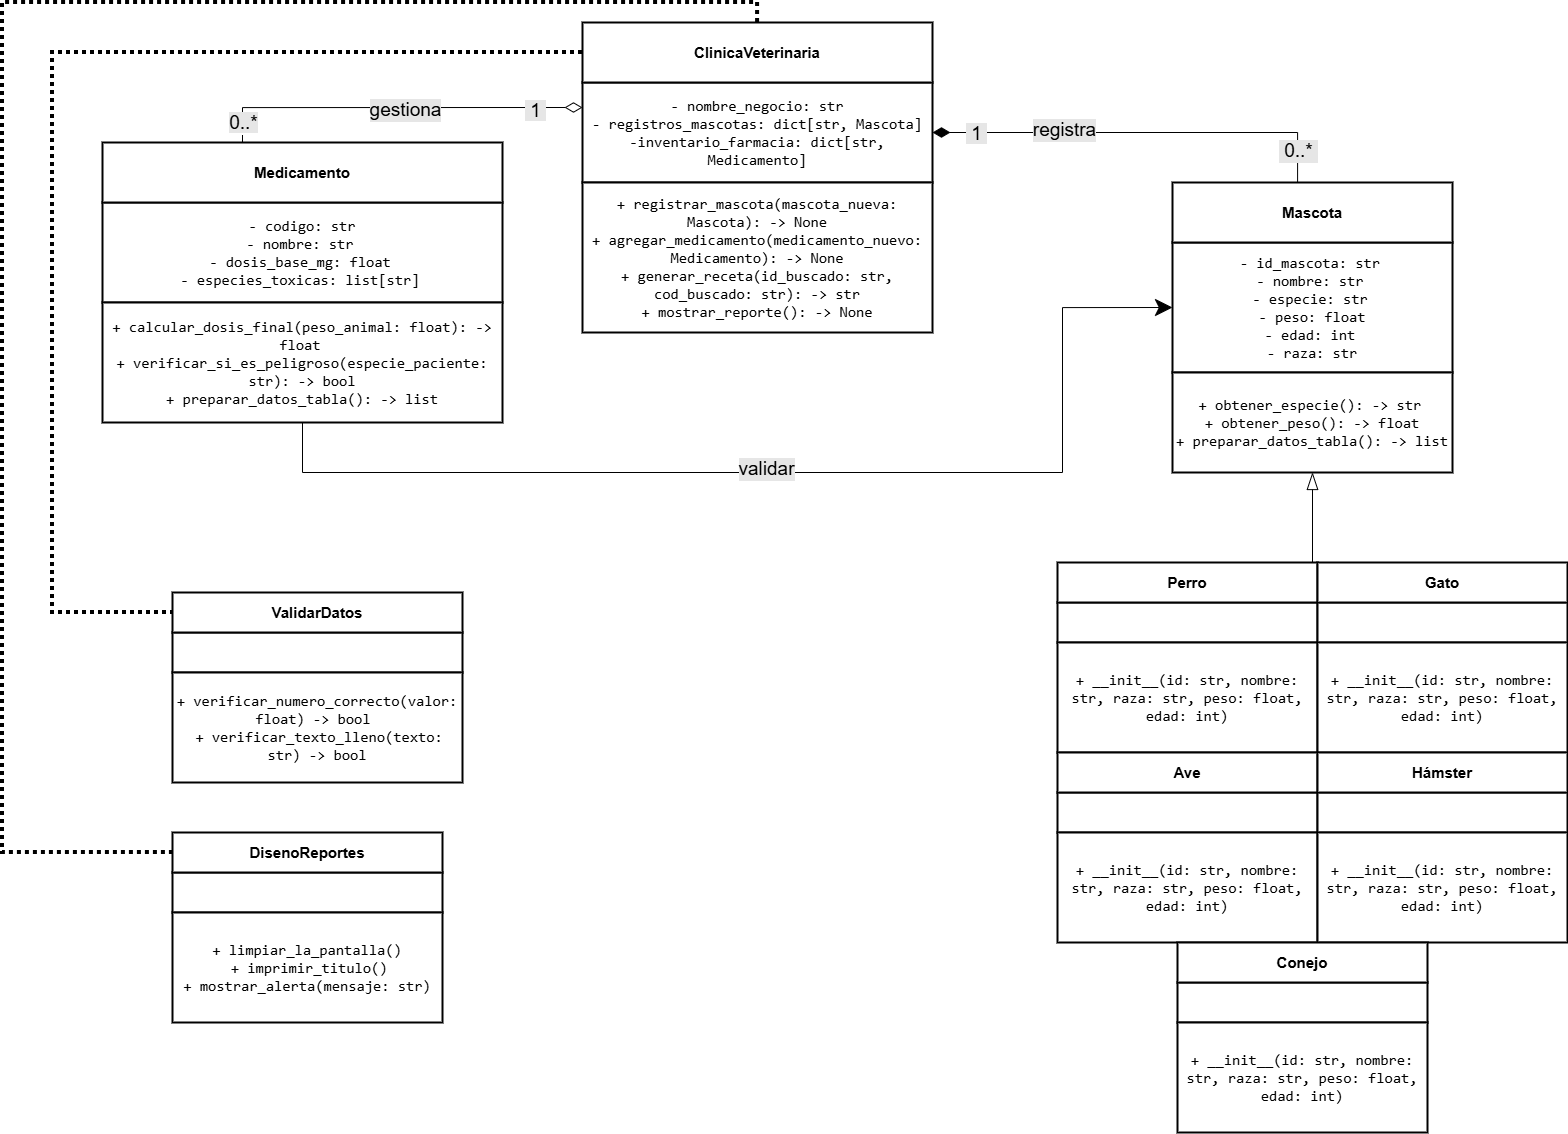

The diagram above was exported from draw.io. Its source (the exported page's mxGraphModel, read from the mxfile embedded in the PNG):
<mxGraphModel dx="2712" dy="958" grid="1" gridSize="10" guides="1" tooltips="1" connect="1" arrows="1" fold="1" page="1" pageScale="1" pageWidth="827" pageHeight="1169" math="0" shadow="0">
  <root>
    <mxCell id="0" />
    <mxCell id="1" parent="0" />
    <mxCell id="POSlJ7zce8GOl_wfVMK7-4" parent="1" style="rounded=0;whiteSpace=wrap;html=1;strokeWidth=2;fontSize=15;" value="&lt;code data-path-to-node=&quot;39&quot; data-index-in-node=&quot;19&quot;&gt;-&amp;nbsp;&lt;/code&gt;&lt;code data-path-to-node=&quot;39&quot; data-index-in-node=&quot;50&quot;&gt;nombre_negocio: str&lt;/code&gt;&lt;div&gt;&lt;code data-path-to-node=&quot;39&quot; data-index-in-node=&quot;50&quot;&gt;- registros_mascotas: dict[str, Mascota]&lt;/code&gt;&lt;/div&gt;&lt;div&gt;&lt;code data-path-to-node=&quot;39&quot; data-index-in-node=&quot;50&quot;&gt;-inventario_farmacia: dict[str, Medicamento]&lt;/code&gt;&lt;/div&gt;" vertex="1">
      <mxGeometry height="100" width="350" x="50" y="190" as="geometry" />
    </mxCell>
    <mxCell id="POSlJ7zce8GOl_wfVMK7-8" edge="1" parent="1" style="edgeStyle=none;curved=1;rounded=0;orthogonalLoop=1;jettySize=auto;html=1;fontSize=12;startSize=8;endSize=8;" target="POSlJ7zce8GOl_wfVMK7-4" value="">
      <mxGeometry relative="1" as="geometry">
        <mxPoint x="225" y="190" as="sourcePoint" />
      </mxGeometry>
    </mxCell>
    <mxCell id="POSlJ7zce8GOl_wfVMK7-6" parent="1" style="rounded=0;whiteSpace=wrap;html=1;strokeWidth=2;fontSize=15;" value="&lt;code data-path-to-node=&quot;39&quot; data-index-in-node=&quot;89&quot;&gt;+ registrar_mascota(mascota_nueva: Mascota): -&amp;gt; None&lt;/code&gt;&lt;br&gt;&lt;code data-path-to-node=&quot;39&quot; data-index-in-node=&quot;136&quot;&gt;+ agregar_medicamento(medicamento_nuevo: Medicamento): -&amp;gt; None&lt;/code&gt;&lt;br&gt;&lt;code data-path-to-node=&quot;39&quot; data-index-in-node=&quot;195&quot;&gt;+ generar_receta(id_buscado: str, cod_buscado: str): -&amp;gt; str&lt;/code&gt;&lt;div&gt;&lt;code data-path-to-node=&quot;39&quot; data-index-in-node=&quot;195&quot;&gt;+ mostrar_reporte(): -&amp;gt; None&lt;/code&gt;&lt;/div&gt;" vertex="1">
      <mxGeometry height="150" width="350" x="50" y="290" as="geometry" />
    </mxCell>
    <mxCell id="POSlJ7zce8GOl_wfVMK7-20" edge="1" parent="1" source="POSlJ7zce8GOl_wfVMK7-12" style="edgeStyle=orthogonalEdgeStyle;rounded=0;orthogonalLoop=1;jettySize=auto;html=1;entryX=1;entryY=0.5;entryDx=0;entryDy=0;fontSize=12;startSize=11;endSize=15;endArrow=diamondThin;endFill=1;strokeWidth=1;exitX=0.5;exitY=0;exitDx=0;exitDy=0;" target="POSlJ7zce8GOl_wfVMK7-4">
      <mxGeometry relative="1" as="geometry">
        <Array as="points">
          <mxPoint x="765" y="240" />
        </Array>
        <mxPoint x="700" y="300" as="sourcePoint" />
        <mxPoint x="410" y="250" as="targetPoint" />
      </mxGeometry>
    </mxCell>
    <mxCell id="POSlJ7zce8GOl_wfVMK7-21" connectable="0" parent="POSlJ7zce8GOl_wfVMK7-20" style="edgeLabel;html=1;align=center;verticalAlign=middle;resizable=0;points=[];fontSize=19;labelBackgroundColor=#E6E6E6;" value="registra" vertex="1">
      <mxGeometry relative="1" x="0.7793" y="-3" as="geometry">
        <mxPoint x="83" as="offset" />
      </mxGeometry>
    </mxCell>
    <mxCell id="POSlJ7zce8GOl_wfVMK7-22" connectable="0" parent="POSlJ7zce8GOl_wfVMK7-20" style="edgeLabel;html=1;align=center;verticalAlign=middle;resizable=0;points=[];fontSize=19;" value="&lt;font style=&quot;background-color: rgb(230, 230, 230);&quot;&gt;&amp;nbsp;1&amp;nbsp;&lt;/font&gt;" vertex="1">
      <mxGeometry relative="1" x="0.9" y="1" as="geometry">
        <mxPoint x="22" as="offset" />
      </mxGeometry>
    </mxCell>
    <mxCell id="POSlJ7zce8GOl_wfVMK7-23" connectable="0" parent="POSlJ7zce8GOl_wfVMK7-20" style="edgeLabel;html=1;align=center;verticalAlign=middle;resizable=0;points=[];fontSize=19;labelBackgroundColor=#E6E6E6;" value="&lt;font&gt;&amp;nbsp;0..*&amp;nbsp;&lt;/font&gt;" vertex="1">
      <mxGeometry relative="1" x="-0.9119" as="geometry">
        <mxPoint y="-29" as="offset" />
      </mxGeometry>
    </mxCell>
    <mxCell id="POSlJ7zce8GOl_wfVMK7-10" parent="1" style="rounded=0;whiteSpace=wrap;html=1;strokeWidth=2;fontSize=15;" value="&lt;code data-path-to-node=&quot;40&quot; data-index-in-node=&quot;8&quot;&gt;- id_mascota: str&lt;/code&gt;&amp;nbsp;&lt;div&gt;&lt;code data-path-to-node=&quot;40&quot; data-index-in-node=&quot;26&quot;&gt;- nombre: str&lt;/code&gt;&amp;nbsp;&lt;/div&gt;&lt;div&gt;&lt;code data-path-to-node=&quot;11,3&quot; data-index-in-node=&quot;123&quot;&gt;- especie: str&lt;/code&gt;&lt;span style=&quot;background-color: transparent; color: light-dark(rgb(0, 0, 0), rgb(255, 255, 255));&quot;&gt;&amp;nbsp;&lt;/span&gt;&lt;/div&gt;&lt;div&gt;&lt;code data-path-to-node=&quot;11,3&quot; data-index-in-node=&quot;140&quot;&gt;- peso: float&lt;/code&gt;&lt;/div&gt;&lt;div&gt;&lt;code data-path-to-node=&quot;40&quot; data-index-in-node=&quot;79&quot;&gt;- edad: int&lt;/code&gt;&amp;nbsp;&lt;/div&gt;&lt;div&gt;&lt;font face=&quot;monospace&quot;&gt;- raza: str&lt;/font&gt;&lt;/div&gt;" vertex="1">
      <mxGeometry height="130" width="280" x="640" y="350" as="geometry" />
    </mxCell>
    <mxCell id="POSlJ7zce8GOl_wfVMK7-12" parent="1" style="rounded=0;whiteSpace=wrap;html=1;strokeWidth=2;fontStyle=1;fontSize=15;" value="Mascota" vertex="1">
      <mxGeometry height="60" width="280" x="640" y="290" as="geometry" />
    </mxCell>
    <mxCell id="POSlJ7zce8GOl_wfVMK7-14" parent="1" style="rounded=0;whiteSpace=wrap;html=1;strokeWidth=2;fontSize=15;" value="&lt;code data-path-to-node=&quot;41&quot; data-index-in-node=&quot;12&quot;&gt;- codigo: str&lt;/code&gt;&lt;br&gt;&lt;code data-path-to-node=&quot;41&quot; data-index-in-node=&quot;26&quot;&gt;- nombre: str&lt;/code&gt;&amp;nbsp;&lt;div&gt;&lt;code data-path-to-node=&quot;41&quot; data-index-in-node=&quot;40&quot;&gt;- dosis_base_mg: float&lt;/code&gt;&amp;nbsp;&lt;/div&gt;&lt;div&gt;&lt;code data-path-to-node=&quot;41&quot; data-index-in-node=&quot;63&quot;&gt;- especies_toxicas: list[str]&lt;/code&gt;&amp;nbsp;&lt;/div&gt;" vertex="1">
      <mxGeometry height="100" width="400" x="-430" y="310" as="geometry" />
    </mxCell>
    <mxCell id="POSlJ7zce8GOl_wfVMK7-15" edge="1" parent="1" source="POSlJ7zce8GOl_wfVMK7-16" style="edgeStyle=none;curved=1;rounded=0;orthogonalLoop=1;jettySize=auto;html=1;fontSize=12;startSize=8;endSize=8;" target="POSlJ7zce8GOl_wfVMK7-14" value="">
      <mxGeometry relative="1" as="geometry" />
    </mxCell>
    <mxCell id="POSlJ7zce8GOl_wfVMK7-25" edge="1" parent="1" style="edgeStyle=orthogonalEdgeStyle;rounded=0;orthogonalLoop=1;jettySize=auto;html=1;fontSize=12;startSize=8;endSize=15;endArrow=diamondThin;endFill=0;entryX=0;entryY=0.25;entryDx=0;entryDy=0;" target="POSlJ7zce8GOl_wfVMK7-4">
      <mxGeometry relative="1" as="geometry">
        <Array as="points">
          <mxPoint x="-290" y="215" />
        </Array>
        <mxPoint x="-290" y="250" as="sourcePoint" />
        <mxPoint x="30" y="210" as="targetPoint" />
      </mxGeometry>
    </mxCell>
    <mxCell id="POSlJ7zce8GOl_wfVMK7-26" connectable="0" parent="POSlJ7zce8GOl_wfVMK7-25" style="edgeLabel;html=1;align=center;verticalAlign=middle;resizable=0;points=[];fontSize=12;" value="&lt;font style=&quot;font-size: 19px; background-color: rgb(230, 230, 230);&quot;&gt;0..*&lt;/font&gt;" vertex="1">
      <mxGeometry relative="1" x="-0.8901" as="geometry">
        <mxPoint as="offset" />
      </mxGeometry>
    </mxCell>
    <mxCell id="POSlJ7zce8GOl_wfVMK7-27" connectable="0" parent="POSlJ7zce8GOl_wfVMK7-25" style="edgeLabel;html=1;align=center;verticalAlign=middle;resizable=0;points=[];fontSize=12;labelBackgroundColor=#E6E6E6;" value="&lt;span style=&quot;font-size: 19px;&quot;&gt;gestiona&lt;/span&gt;" vertex="1">
      <mxGeometry relative="1" x="0.692" y="-2" as="geometry">
        <mxPoint x="-119" as="offset" />
      </mxGeometry>
    </mxCell>
    <mxCell id="POSlJ7zce8GOl_wfVMK7-28" connectable="0" parent="POSlJ7zce8GOl_wfVMK7-25" style="edgeLabel;html=1;align=center;verticalAlign=middle;resizable=0;points=[];fontSize=12;" value="&lt;font style=&quot;font-size: 19px; background-color: rgb(230, 230, 230);&quot;&gt;&amp;nbsp;1&amp;nbsp;&lt;/font&gt;" vertex="1">
      <mxGeometry relative="1" x="0.7437" y="-3" as="geometry">
        <mxPoint as="offset" />
      </mxGeometry>
    </mxCell>
    <mxCell id="POSlJ7zce8GOl_wfVMK7-16" parent="1" style="rounded=0;whiteSpace=wrap;html=1;strokeWidth=2;fontStyle=1;fontSize=15;" value="Medicamento" vertex="1">
      <mxGeometry height="60" width="400" x="-430" y="250" as="geometry" />
    </mxCell>
    <mxCell id="RtAFi5RZLPzISUzS8Sy_-27" edge="1" parent="1" source="Cf4HhFlTFIeWi43P8xLa-2" style="edgeStyle=orthogonalEdgeStyle;rounded=0;orthogonalLoop=1;jettySize=auto;html=1;entryX=0;entryY=0.5;entryDx=0;entryDy=0;endSize=15;" target="POSlJ7zce8GOl_wfVMK7-10">
      <mxGeometry relative="1" as="geometry">
        <Array as="points">
          <mxPoint x="-230" y="580" />
          <mxPoint x="530" y="580" />
          <mxPoint x="530" y="415" />
        </Array>
      </mxGeometry>
    </mxCell>
    <mxCell id="RtAFi5RZLPzISUzS8Sy_-28" connectable="0" parent="RtAFi5RZLPzISUzS8Sy_-27" style="edgeLabel;html=1;align=center;verticalAlign=middle;resizable=0;points=[];fontSize=19;labelBackgroundColor=#E6E6E6;" value="&lt;font&gt;validar&lt;/font&gt;" vertex="1">
      <mxGeometry relative="1" x="-0.0548" y="4" as="geometry">
        <mxPoint as="offset" />
      </mxGeometry>
    </mxCell>
    <mxCell id="Cf4HhFlTFIeWi43P8xLa-2" parent="1" style="rounded=0;whiteSpace=wrap;html=1;strokeWidth=2;fontSize=15;" value="&lt;div&gt;&lt;code data-path-to-node=&quot;41&quot; data-index-in-node=&quot;93&quot;&gt;+ calcular_dosis_final(peso_animal: float): -&amp;gt; float&lt;/code&gt;&amp;nbsp;&lt;/div&gt;&lt;div&gt;&lt;code data-path-to-node=&quot;41&quot; data-index-in-node=&quot;140&quot;&gt;+ verificar_si_es_peligroso(especie_paciente: str): -&amp;gt; bool&lt;/code&gt;&lt;/div&gt;&lt;div&gt;&lt;code data-path-to-node=&quot;41&quot; data-index-in-node=&quot;140&quot;&gt;+ preparar_datos_tabla(): -&amp;gt; list&lt;/code&gt;&lt;/div&gt;" vertex="1">
      <mxGeometry height="120" width="400" x="-430" y="410" as="geometry" />
    </mxCell>
    <mxCell id="Cf4HhFlTFIeWi43P8xLa-4" parent="1" style="rounded=0;whiteSpace=wrap;html=1;strokeWidth=2;fontSize=15;" value="" vertex="1">
      <mxGeometry height="40" width="260" x="525" y="710" as="geometry" />
    </mxCell>
    <mxCell id="Cf4HhFlTFIeWi43P8xLa-5" parent="1" style="rounded=0;whiteSpace=wrap;html=1;strokeWidth=2;fontStyle=1;fontSize=15;" value="Perro" vertex="1">
      <mxGeometry height="40" width="260" x="525" y="670" as="geometry" />
    </mxCell>
    <mxCell id="RtAFi5RZLPzISUzS8Sy_-3" parent="1" style="rounded=0;whiteSpace=wrap;html=1;strokeWidth=2;fontSize=15;" value="&lt;div&gt;&lt;br&gt;&lt;/div&gt;&lt;div&gt;&lt;code data-path-to-node=&quot;41&quot; data-index-in-node=&quot;140&quot;&gt;+ __init__(id: str, nombre: str, raza: str, peso: float, edad: int)&lt;/code&gt;&lt;/div&gt;&lt;div&gt;&lt;code data-path-to-node=&quot;41&quot; data-index-in-node=&quot;140&quot;&gt;&lt;br&gt;&lt;/code&gt;&lt;/div&gt;" vertex="1">
      <mxGeometry height="110" width="260" x="525" y="750" as="geometry" />
    </mxCell>
    <mxCell id="RtAFi5RZLPzISUzS8Sy_-4" parent="1" style="rounded=0;whiteSpace=wrap;html=1;strokeWidth=2;fontSize=15;" value="" vertex="1">
      <mxGeometry height="40" width="250" x="785" y="710" as="geometry" />
    </mxCell>
    <mxCell id="RtAFi5RZLPzISUzS8Sy_-26" edge="1" parent="1" source="RtAFi5RZLPzISUzS8Sy_-5" style="edgeStyle=orthogonalEdgeStyle;rounded=0;orthogonalLoop=1;jettySize=auto;html=1;entryX=0.5;entryY=1;entryDx=0;entryDy=0;endArrow=blockThin;endFill=0;exitX=0;exitY=0;exitDx=0;exitDy=0;strokeWidth=1;endSize=15;" target="RtAFi5RZLPzISUzS8Sy_-18">
      <mxGeometry relative="1" as="geometry">
        <Array as="points">
          <mxPoint x="780" y="670" />
        </Array>
      </mxGeometry>
    </mxCell>
    <mxCell id="RtAFi5RZLPzISUzS8Sy_-5" parent="1" style="rounded=0;whiteSpace=wrap;html=1;strokeWidth=2;fontStyle=1;fontSize=15;" value="Gato" vertex="1">
      <mxGeometry height="40" width="250" x="785" y="670" as="geometry" />
    </mxCell>
    <mxCell id="RtAFi5RZLPzISUzS8Sy_-7" parent="1" style="rounded=0;whiteSpace=wrap;html=1;strokeWidth=2;fontSize=15;" value="&lt;div&gt;&lt;br&gt;&lt;/div&gt;&lt;div&gt;&lt;code data-path-to-node=&quot;41&quot; data-index-in-node=&quot;140&quot;&gt;+ __init__(id: str, nombre: str, raza: str, peso: float, edad: int)&lt;/code&gt;&lt;/div&gt;&lt;div&gt;&lt;code data-path-to-node=&quot;41&quot; data-index-in-node=&quot;140&quot;&gt;&lt;br&gt;&lt;/code&gt;&lt;/div&gt;" vertex="1">
      <mxGeometry height="110" width="250" x="785" y="750" as="geometry" />
    </mxCell>
    <mxCell id="RtAFi5RZLPzISUzS8Sy_-8" parent="1" style="rounded=0;whiteSpace=wrap;html=1;strokeWidth=2;fontSize=15;" value="" vertex="1">
      <mxGeometry height="40" width="260" x="525" y="900" as="geometry" />
    </mxCell>
    <mxCell id="RtAFi5RZLPzISUzS8Sy_-9" parent="1" style="rounded=0;whiteSpace=wrap;html=1;strokeWidth=2;fontStyle=1;fontSize=15;" value="Ave" vertex="1">
      <mxGeometry height="40" width="260" x="525" y="860" as="geometry" />
    </mxCell>
    <mxCell id="RtAFi5RZLPzISUzS8Sy_-10" parent="1" style="rounded=0;whiteSpace=wrap;html=1;strokeWidth=2;fontSize=15;" value="&lt;div&gt;&lt;br&gt;&lt;/div&gt;&lt;div&gt;&lt;code data-path-to-node=&quot;41&quot; data-index-in-node=&quot;140&quot;&gt;+ __init__(id: str, nombre: str, raza: str, peso: float, edad: int)&lt;/code&gt;&lt;/div&gt;&lt;div&gt;&lt;code data-path-to-node=&quot;41&quot; data-index-in-node=&quot;140&quot;&gt;&lt;br&gt;&lt;/code&gt;&lt;/div&gt;" vertex="1">
      <mxGeometry height="110" width="260" x="525" y="940" as="geometry" />
    </mxCell>
    <mxCell id="RtAFi5RZLPzISUzS8Sy_-12" parent="1" style="rounded=0;whiteSpace=wrap;html=1;strokeWidth=2;fontSize=15;" value="" vertex="1">
      <mxGeometry height="40" width="250" x="785" y="900" as="geometry" />
    </mxCell>
    <mxCell id="RtAFi5RZLPzISUzS8Sy_-13" parent="1" style="rounded=0;whiteSpace=wrap;html=1;strokeWidth=2;fontStyle=1;fontSize=15;" value="Hámster" vertex="1">
      <mxGeometry height="40" width="250" x="785" y="860" as="geometry" />
    </mxCell>
    <mxCell id="RtAFi5RZLPzISUzS8Sy_-14" parent="1" style="rounded=0;whiteSpace=wrap;html=1;strokeWidth=2;fontSize=15;" value="&lt;div&gt;&lt;br&gt;&lt;/div&gt;&lt;div&gt;&lt;code data-path-to-node=&quot;41&quot; data-index-in-node=&quot;140&quot;&gt;+ __init__(id: str, nombre: str, raza: str, peso: float, edad: int)&lt;/code&gt;&lt;/div&gt;&lt;div&gt;&lt;code data-path-to-node=&quot;41&quot; data-index-in-node=&quot;140&quot;&gt;&lt;br&gt;&lt;/code&gt;&lt;/div&gt;" vertex="1">
      <mxGeometry height="110" width="250" x="785" y="940" as="geometry" />
    </mxCell>
    <mxCell id="RtAFi5RZLPzISUzS8Sy_-15" parent="1" style="rounded=0;whiteSpace=wrap;html=1;strokeWidth=2;fontSize=15;" value="" vertex="1">
      <mxGeometry height="40" width="250" x="645" y="1090" as="geometry" />
    </mxCell>
    <mxCell id="RtAFi5RZLPzISUzS8Sy_-16" parent="1" style="rounded=0;whiteSpace=wrap;html=1;strokeWidth=2;fontStyle=1;fontSize=15;" value="Conejo" vertex="1">
      <mxGeometry height="40" width="250" x="645" y="1050" as="geometry" />
    </mxCell>
    <mxCell id="RtAFi5RZLPzISUzS8Sy_-17" parent="1" style="rounded=0;whiteSpace=wrap;html=1;strokeWidth=2;fontSize=15;" value="&lt;div&gt;&lt;br&gt;&lt;/div&gt;&lt;div&gt;&lt;code data-path-to-node=&quot;41&quot; data-index-in-node=&quot;140&quot;&gt;+ __init__(id: str, nombre: str, raza: str, peso: float, edad: int)&lt;/code&gt;&lt;/div&gt;&lt;div&gt;&lt;code data-path-to-node=&quot;41&quot; data-index-in-node=&quot;140&quot;&gt;&lt;br&gt;&lt;/code&gt;&lt;/div&gt;" vertex="1">
      <mxGeometry height="110" width="250" x="645" y="1130" as="geometry" />
    </mxCell>
    <mxCell id="RtAFi5RZLPzISUzS8Sy_-18" parent="1" style="rounded=0;whiteSpace=wrap;html=1;strokeWidth=2;fontSize=15;" value="&lt;div&gt;&lt;code data-path-to-node=&quot;40&quot; data-index-in-node=&quot;91&quot;&gt;+ obtener_especie(): -&amp;gt; str&lt;/code&gt;&amp;nbsp;&lt;/div&gt;&lt;div&gt;&lt;code data-path-to-node=&quot;40&quot; data-index-in-node=&quot;119&quot;&gt;+ obtener_peso(): -&amp;gt; float&lt;/code&gt;&lt;/div&gt;&lt;div&gt;&lt;code data-path-to-node=&quot;40&quot; data-index-in-node=&quot;119&quot;&gt;+ preparar_datos_tabla(): -&amp;gt; list&lt;/code&gt;&lt;/div&gt;" vertex="1">
      <mxGeometry height="100" width="280" x="640" y="480" as="geometry" />
    </mxCell>
    <mxCell id="RtAFi5RZLPzISUzS8Sy_-19" parent="1" style="rounded=0;whiteSpace=wrap;html=1;strokeWidth=2;fontSize=15;" value="" vertex="1">
      <mxGeometry height="40" width="290" x="-360" y="740" as="geometry" />
    </mxCell>
    <mxCell id="RtAFi5RZLPzISUzS8Sy_-20" parent="1" style="rounded=0;whiteSpace=wrap;html=1;strokeWidth=2;fontStyle=1;fontSize=15;" value="ValidarDatos" vertex="1">
      <mxGeometry height="40" width="290" x="-360" y="700" as="geometry" />
    </mxCell>
    <mxCell id="RtAFi5RZLPzISUzS8Sy_-21" parent="1" style="rounded=0;whiteSpace=wrap;html=1;strokeWidth=2;fontSize=15;" value="&lt;div&gt;&lt;code data-path-to-node=&quot;14,0,0&quot; data-index-in-node=&quot;14&quot;&gt;+ verificar_numero_correcto(valor: float) -&amp;gt; bool&amp;nbsp;&lt;/code&gt;&lt;/div&gt;&lt;div&gt;&amp;nbsp;&lt;code data-path-to-node=&quot;14,0,0&quot; data-index-in-node=&quot;64&quot;&gt;+ verificar_texto_lleno(texto: str) -&amp;gt; bool&lt;/code&gt;&lt;/div&gt;" vertex="1">
      <mxGeometry height="110" width="290" x="-360" y="780" as="geometry" />
    </mxCell>
    <mxCell id="RtAFi5RZLPzISUzS8Sy_-22" parent="1" style="rounded=0;whiteSpace=wrap;html=1;strokeWidth=2;fontSize=15;" value="" vertex="1">
      <mxGeometry height="40" width="270" x="-360" y="980" as="geometry" />
    </mxCell>
    <mxCell id="RtAFi5RZLPzISUzS8Sy_-23" parent="1" style="rounded=0;whiteSpace=wrap;html=1;strokeWidth=2;fontStyle=1;fontSize=15;" value="DisenoReportes" vertex="1">
      <mxGeometry height="40" width="270" x="-360" y="940" as="geometry" />
    </mxCell>
    <mxCell id="RtAFi5RZLPzISUzS8Sy_-24" parent="1" style="rounded=0;whiteSpace=wrap;html=1;strokeWidth=2;fontSize=15;" value="&lt;div&gt;&lt;code data-path-to-node=&quot;14,1,0&quot; data-index-in-node=&quot;16&quot;&gt;+ limpiar_la_pantalla()&lt;/code&gt;&lt;/div&gt;&lt;div&gt;&amp;nbsp;&lt;code data-path-to-node=&quot;14,1,0&quot; data-index-in-node=&quot;40&quot;&gt;+ imprimir_titulo()&lt;/code&gt;&lt;/div&gt;&lt;div&gt;&lt;code data-path-to-node=&quot;14,1,0&quot; data-index-in-node=&quot;60&quot;&gt;+ mostrar_alerta(mensaje: str)&lt;/code&gt;&lt;/div&gt;" vertex="1">
      <mxGeometry height="110" width="270" x="-360" y="1020" as="geometry" />
    </mxCell>
    <mxCell id="RtAFi5RZLPzISUzS8Sy_-30" edge="1" parent="1" source="RtAFi5RZLPzISUzS8Sy_-25" style="edgeStyle=orthogonalEdgeStyle;rounded=0;orthogonalLoop=1;jettySize=auto;html=1;entryX=0;entryY=0.5;entryDx=0;entryDy=0;endArrow=none;endFill=0;dashed=1;dashPattern=1 1;strokeWidth=4;" target="RtAFi5RZLPzISUzS8Sy_-20">
      <mxGeometry relative="1" as="geometry">
        <Array as="points">
          <mxPoint x="-480" y="160" />
          <mxPoint x="-480" y="720" />
        </Array>
        <mxPoint x="200" y="70" as="targetPoint" />
      </mxGeometry>
    </mxCell>
    <mxCell id="RtAFi5RZLPzISUzS8Sy_-31" edge="1" parent="1" source="RtAFi5RZLPzISUzS8Sy_-25" style="edgeStyle=orthogonalEdgeStyle;rounded=0;orthogonalLoop=1;jettySize=auto;html=1;entryX=0;entryY=0.5;entryDx=0;entryDy=0;endArrow=none;endFill=0;dashed=1;dashPattern=1 1;strokeWidth=4;" target="RtAFi5RZLPzISUzS8Sy_-23">
      <mxGeometry relative="1" as="geometry">
        <Array as="points">
          <mxPoint x="225" y="110" />
          <mxPoint x="-530" y="110" />
          <mxPoint x="-530" y="960" />
        </Array>
      </mxGeometry>
    </mxCell>
    <mxCell id="RtAFi5RZLPzISUzS8Sy_-25" parent="1" style="rounded=0;whiteSpace=wrap;html=1;strokeWidth=2;fontStyle=1;fontSize=15;" value="ClinicaVeterinaria" vertex="1">
      <mxGeometry height="60" width="350" x="50" y="130" as="geometry" />
    </mxCell>
  </root>
</mxGraphModel>